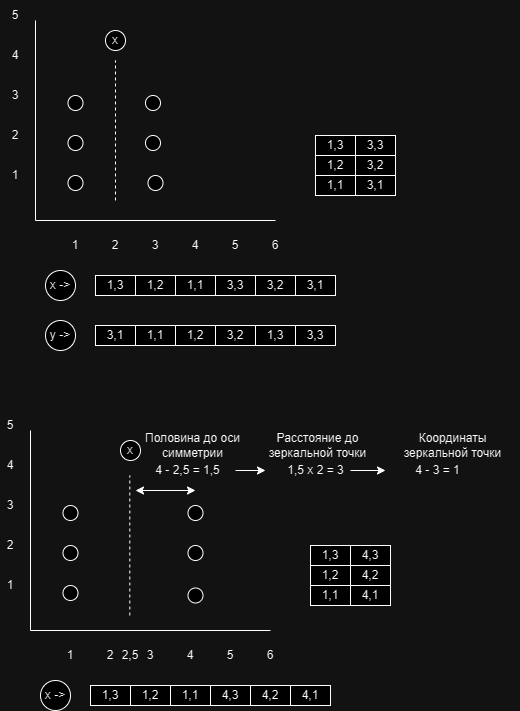

The diagram above was exported from draw.io. Its source (the exported page's mxGraphModel, read from the mxfile embedded in the PNG):
<mxGraphModel dx="1301" dy="829" grid="1" gridSize="10" guides="1" tooltips="1" connect="1" arrows="1" fold="1" page="1" pageScale="1" pageWidth="1654" pageHeight="1169" math="0" shadow="0">
  <root>
    <mxCell id="0" />
    <mxCell id="1" parent="0" />
    <mxCell id="GYjEa7R-q6kb1NJEpLeR-1" value="" style="endArrow=none;html=1;rounded=0;" parent="1" edge="1">
      <mxGeometry width="50" height="50" relative="1" as="geometry">
        <mxPoint x="120" y="280" as="sourcePoint" />
        <mxPoint x="120" y="80" as="targetPoint" />
      </mxGeometry>
    </mxCell>
    <mxCell id="GYjEa7R-q6kb1NJEpLeR-2" value="" style="endArrow=none;html=1;rounded=0;" parent="1" edge="1">
      <mxGeometry width="50" height="50" relative="1" as="geometry">
        <mxPoint x="120" y="280" as="sourcePoint" />
        <mxPoint x="360" y="280" as="targetPoint" />
      </mxGeometry>
    </mxCell>
    <mxCell id="GYjEa7R-q6kb1NJEpLeR-3" value="1" style="text;html=1;strokeColor=none;fillColor=none;align=center;verticalAlign=middle;whiteSpace=wrap;rounded=0;" parent="1" vertex="1">
      <mxGeometry x="150" y="290" width="20" height="30" as="geometry" />
    </mxCell>
    <mxCell id="GYjEa7R-q6kb1NJEpLeR-4" value="2" style="text;html=1;strokeColor=none;fillColor=none;align=center;verticalAlign=middle;whiteSpace=wrap;rounded=0;" parent="1" vertex="1">
      <mxGeometry x="190" y="290" width="20" height="30" as="geometry" />
    </mxCell>
    <mxCell id="GYjEa7R-q6kb1NJEpLeR-5" value="3" style="text;html=1;strokeColor=none;fillColor=none;align=center;verticalAlign=middle;whiteSpace=wrap;rounded=0;" parent="1" vertex="1">
      <mxGeometry x="230" y="290" width="20" height="30" as="geometry" />
    </mxCell>
    <mxCell id="GYjEa7R-q6kb1NJEpLeR-6" value="4" style="text;html=1;strokeColor=none;fillColor=none;align=center;verticalAlign=middle;whiteSpace=wrap;rounded=0;" parent="1" vertex="1">
      <mxGeometry x="270" y="290" width="20" height="30" as="geometry" />
    </mxCell>
    <mxCell id="GYjEa7R-q6kb1NJEpLeR-7" value="5" style="text;html=1;strokeColor=none;fillColor=none;align=center;verticalAlign=middle;whiteSpace=wrap;rounded=0;" parent="1" vertex="1">
      <mxGeometry x="310" y="290" width="20" height="30" as="geometry" />
    </mxCell>
    <mxCell id="GYjEa7R-q6kb1NJEpLeR-9" value="6" style="text;html=1;strokeColor=none;fillColor=none;align=center;verticalAlign=middle;whiteSpace=wrap;rounded=0;" parent="1" vertex="1">
      <mxGeometry x="350" y="290" width="20" height="30" as="geometry" />
    </mxCell>
    <mxCell id="GYjEa7R-q6kb1NJEpLeR-10" value="1" style="text;html=1;strokeColor=none;fillColor=none;align=center;verticalAlign=middle;whiteSpace=wrap;rounded=0;" parent="1" vertex="1">
      <mxGeometry x="90" y="220" width="20" height="30" as="geometry" />
    </mxCell>
    <mxCell id="GYjEa7R-q6kb1NJEpLeR-11" value="2" style="text;html=1;strokeColor=none;fillColor=none;align=center;verticalAlign=middle;whiteSpace=wrap;rounded=0;" parent="1" vertex="1">
      <mxGeometry x="90" y="180" width="20" height="30" as="geometry" />
    </mxCell>
    <mxCell id="GYjEa7R-q6kb1NJEpLeR-12" value="3" style="text;html=1;strokeColor=none;fillColor=none;align=center;verticalAlign=middle;whiteSpace=wrap;rounded=0;" parent="1" vertex="1">
      <mxGeometry x="90" y="140" width="20" height="30" as="geometry" />
    </mxCell>
    <mxCell id="GYjEa7R-q6kb1NJEpLeR-13" value="4" style="text;html=1;strokeColor=none;fillColor=none;align=center;verticalAlign=middle;whiteSpace=wrap;rounded=0;" parent="1" vertex="1">
      <mxGeometry x="90" y="100" width="20" height="30" as="geometry" />
    </mxCell>
    <mxCell id="GYjEa7R-q6kb1NJEpLeR-14" value="5" style="text;html=1;strokeColor=none;fillColor=none;align=center;verticalAlign=middle;whiteSpace=wrap;rounded=0;" parent="1" vertex="1">
      <mxGeometry x="90" y="60" width="20" height="30" as="geometry" />
    </mxCell>
    <mxCell id="GYjEa7R-q6kb1NJEpLeR-15" value="1,1" style="rounded=0;whiteSpace=wrap;html=1;" parent="1" vertex="1">
      <mxGeometry x="400" y="235" width="40" height="20" as="geometry" />
    </mxCell>
    <mxCell id="GYjEa7R-q6kb1NJEpLeR-16" value="" style="ellipse;whiteSpace=wrap;html=1;aspect=fixed;" parent="1" vertex="1">
      <mxGeometry x="152.5" y="195" width="15" height="15" as="geometry" />
    </mxCell>
    <mxCell id="GYjEa7R-q6kb1NJEpLeR-17" value="" style="ellipse;whiteSpace=wrap;html=1;aspect=fixed;" parent="1" vertex="1">
      <mxGeometry x="230" y="195" width="15" height="15" as="geometry" />
    </mxCell>
    <mxCell id="GYjEa7R-q6kb1NJEpLeR-19" value="" style="ellipse;whiteSpace=wrap;html=1;aspect=fixed;" parent="1" vertex="1">
      <mxGeometry x="152.5" y="235" width="15" height="15" as="geometry" />
    </mxCell>
    <mxCell id="GYjEa7R-q6kb1NJEpLeR-20" value="" style="ellipse;whiteSpace=wrap;html=1;aspect=fixed;" parent="1" vertex="1">
      <mxGeometry x="232.5" y="235" width="15" height="15" as="geometry" />
    </mxCell>
    <mxCell id="GYjEa7R-q6kb1NJEpLeR-21" value="" style="ellipse;whiteSpace=wrap;html=1;aspect=fixed;" parent="1" vertex="1">
      <mxGeometry x="152.5" y="155" width="15" height="15" as="geometry" />
    </mxCell>
    <mxCell id="GYjEa7R-q6kb1NJEpLeR-22" value="" style="ellipse;whiteSpace=wrap;html=1;aspect=fixed;" parent="1" vertex="1">
      <mxGeometry x="230" y="155" width="15" height="15" as="geometry" />
    </mxCell>
    <mxCell id="GYjEa7R-q6kb1NJEpLeR-23" value="" style="endArrow=none;html=1;rounded=0;dashed=1;" parent="1" edge="1">
      <mxGeometry width="50" height="50" relative="1" as="geometry">
        <mxPoint x="200" y="260" as="sourcePoint" />
        <mxPoint x="200" y="120" as="targetPoint" />
      </mxGeometry>
    </mxCell>
    <mxCell id="GYjEa7R-q6kb1NJEpLeR-24" value="1,2" style="rounded=0;whiteSpace=wrap;html=1;" parent="1" vertex="1">
      <mxGeometry x="400" y="215" width="40" height="20" as="geometry" />
    </mxCell>
    <mxCell id="GYjEa7R-q6kb1NJEpLeR-25" value="1,3" style="rounded=0;whiteSpace=wrap;html=1;" parent="1" vertex="1">
      <mxGeometry x="400" y="195" width="40" height="20" as="geometry" />
    </mxCell>
    <mxCell id="GYjEa7R-q6kb1NJEpLeR-26" value="3,1" style="rounded=0;whiteSpace=wrap;html=1;" parent="1" vertex="1">
      <mxGeometry x="440" y="235" width="40" height="20" as="geometry" />
    </mxCell>
    <mxCell id="GYjEa7R-q6kb1NJEpLeR-27" value="3,2" style="rounded=0;whiteSpace=wrap;html=1;" parent="1" vertex="1">
      <mxGeometry x="440" y="215" width="40" height="20" as="geometry" />
    </mxCell>
    <mxCell id="GYjEa7R-q6kb1NJEpLeR-28" value="3,3" style="rounded=0;whiteSpace=wrap;html=1;" parent="1" vertex="1">
      <mxGeometry x="440" y="195" width="40" height="20" as="geometry" />
    </mxCell>
    <mxCell id="GYjEa7R-q6kb1NJEpLeR-29" value="x -&amp;gt;" style="ellipse;whiteSpace=wrap;html=1;aspect=fixed;" parent="1" vertex="1">
      <mxGeometry x="130" y="330" width="30" height="30" as="geometry" />
    </mxCell>
    <mxCell id="GYjEa7R-q6kb1NJEpLeR-30" value="1,1" style="rounded=0;whiteSpace=wrap;html=1;" parent="1" vertex="1">
      <mxGeometry x="260" y="335" width="40" height="20" as="geometry" />
    </mxCell>
    <mxCell id="GYjEa7R-q6kb1NJEpLeR-31" value="1,2" style="rounded=0;whiteSpace=wrap;html=1;" parent="1" vertex="1">
      <mxGeometry x="220" y="335" width="40" height="20" as="geometry" />
    </mxCell>
    <mxCell id="GYjEa7R-q6kb1NJEpLeR-32" value="1,3" style="rounded=0;whiteSpace=wrap;html=1;" parent="1" vertex="1">
      <mxGeometry x="180" y="335" width="40" height="20" as="geometry" />
    </mxCell>
    <mxCell id="GYjEa7R-q6kb1NJEpLeR-33" value="3,1" style="rounded=0;whiteSpace=wrap;html=1;" parent="1" vertex="1">
      <mxGeometry x="380" y="335" width="40" height="20" as="geometry" />
    </mxCell>
    <mxCell id="GYjEa7R-q6kb1NJEpLeR-34" value="3,2" style="rounded=0;whiteSpace=wrap;html=1;" parent="1" vertex="1">
      <mxGeometry x="340" y="335" width="40" height="20" as="geometry" />
    </mxCell>
    <mxCell id="GYjEa7R-q6kb1NJEpLeR-35" value="3,3" style="rounded=0;whiteSpace=wrap;html=1;" parent="1" vertex="1">
      <mxGeometry x="300" y="335" width="40" height="20" as="geometry" />
    </mxCell>
    <mxCell id="GYjEa7R-q6kb1NJEpLeR-36" value="y -&amp;gt;" style="ellipse;whiteSpace=wrap;html=1;aspect=fixed;" parent="1" vertex="1">
      <mxGeometry x="130" y="380" width="30" height="30" as="geometry" />
    </mxCell>
    <mxCell id="GYjEa7R-q6kb1NJEpLeR-37" value="1,1" style="rounded=0;whiteSpace=wrap;html=1;" parent="1" vertex="1">
      <mxGeometry x="220" y="385" width="40" height="20" as="geometry" />
    </mxCell>
    <mxCell id="GYjEa7R-q6kb1NJEpLeR-38" value="1,2" style="rounded=0;whiteSpace=wrap;html=1;" parent="1" vertex="1">
      <mxGeometry x="260" y="385" width="40" height="20" as="geometry" />
    </mxCell>
    <mxCell id="GYjEa7R-q6kb1NJEpLeR-39" value="1,3" style="rounded=0;whiteSpace=wrap;html=1;" parent="1" vertex="1">
      <mxGeometry x="340" y="385" width="40" height="20" as="geometry" />
    </mxCell>
    <mxCell id="GYjEa7R-q6kb1NJEpLeR-40" value="3,1" style="rounded=0;whiteSpace=wrap;html=1;" parent="1" vertex="1">
      <mxGeometry x="180" y="385" width="40" height="20" as="geometry" />
    </mxCell>
    <mxCell id="GYjEa7R-q6kb1NJEpLeR-41" value="3,2" style="rounded=0;whiteSpace=wrap;html=1;" parent="1" vertex="1">
      <mxGeometry x="300" y="385" width="40" height="20" as="geometry" />
    </mxCell>
    <mxCell id="GYjEa7R-q6kb1NJEpLeR-42" value="3,3" style="rounded=0;whiteSpace=wrap;html=1;" parent="1" vertex="1">
      <mxGeometry x="380" y="385" width="40" height="20" as="geometry" />
    </mxCell>
    <mxCell id="GYjEa7R-q6kb1NJEpLeR-43" value="x" style="ellipse;whiteSpace=wrap;html=1;aspect=fixed;" parent="1" vertex="1">
      <mxGeometry x="190" y="90" width="20" height="20" as="geometry" />
    </mxCell>
    <mxCell id="HzvfoQAa3rLdQ5Am00VY-84" value="" style="endArrow=none;html=1;rounded=0;" parent="1" edge="1">
      <mxGeometry width="50" height="50" relative="1" as="geometry">
        <mxPoint x="115" y="690" as="sourcePoint" />
        <mxPoint x="115" y="490" as="targetPoint" />
      </mxGeometry>
    </mxCell>
    <mxCell id="HzvfoQAa3rLdQ5Am00VY-85" value="" style="endArrow=none;html=1;rounded=0;" parent="1" edge="1">
      <mxGeometry width="50" height="50" relative="1" as="geometry">
        <mxPoint x="115" y="690" as="sourcePoint" />
        <mxPoint x="355" y="690" as="targetPoint" />
      </mxGeometry>
    </mxCell>
    <mxCell id="HzvfoQAa3rLdQ5Am00VY-86" value="1" style="text;html=1;strokeColor=none;fillColor=none;align=center;verticalAlign=middle;whiteSpace=wrap;rounded=0;" parent="1" vertex="1">
      <mxGeometry x="145" y="700" width="20" height="30" as="geometry" />
    </mxCell>
    <mxCell id="HzvfoQAa3rLdQ5Am00VY-87" value="2" style="text;html=1;strokeColor=none;fillColor=none;align=center;verticalAlign=middle;whiteSpace=wrap;rounded=0;" parent="1" vertex="1">
      <mxGeometry x="185" y="700" width="20" height="30" as="geometry" />
    </mxCell>
    <mxCell id="HzvfoQAa3rLdQ5Am00VY-88" value="3" style="text;html=1;strokeColor=none;fillColor=none;align=center;verticalAlign=middle;whiteSpace=wrap;rounded=0;" parent="1" vertex="1">
      <mxGeometry x="225" y="700" width="20" height="30" as="geometry" />
    </mxCell>
    <mxCell id="HzvfoQAa3rLdQ5Am00VY-89" value="4" style="text;html=1;strokeColor=none;fillColor=none;align=center;verticalAlign=middle;whiteSpace=wrap;rounded=0;" parent="1" vertex="1">
      <mxGeometry x="265" y="700" width="20" height="30" as="geometry" />
    </mxCell>
    <mxCell id="HzvfoQAa3rLdQ5Am00VY-90" value="5" style="text;html=1;strokeColor=none;fillColor=none;align=center;verticalAlign=middle;whiteSpace=wrap;rounded=0;" parent="1" vertex="1">
      <mxGeometry x="305" y="700" width="20" height="30" as="geometry" />
    </mxCell>
    <mxCell id="HzvfoQAa3rLdQ5Am00VY-91" value="6" style="text;html=1;strokeColor=none;fillColor=none;align=center;verticalAlign=middle;whiteSpace=wrap;rounded=0;" parent="1" vertex="1">
      <mxGeometry x="345" y="700" width="20" height="30" as="geometry" />
    </mxCell>
    <mxCell id="HzvfoQAa3rLdQ5Am00VY-92" value="1" style="text;html=1;strokeColor=none;fillColor=none;align=center;verticalAlign=middle;whiteSpace=wrap;rounded=0;" parent="1" vertex="1">
      <mxGeometry x="85" y="630" width="20" height="30" as="geometry" />
    </mxCell>
    <mxCell id="HzvfoQAa3rLdQ5Am00VY-93" value="2" style="text;html=1;strokeColor=none;fillColor=none;align=center;verticalAlign=middle;whiteSpace=wrap;rounded=0;" parent="1" vertex="1">
      <mxGeometry x="85" y="590" width="20" height="30" as="geometry" />
    </mxCell>
    <mxCell id="HzvfoQAa3rLdQ5Am00VY-94" value="3" style="text;html=1;strokeColor=none;fillColor=none;align=center;verticalAlign=middle;whiteSpace=wrap;rounded=0;" parent="1" vertex="1">
      <mxGeometry x="85" y="550" width="20" height="30" as="geometry" />
    </mxCell>
    <mxCell id="HzvfoQAa3rLdQ5Am00VY-95" value="4" style="text;html=1;strokeColor=none;fillColor=none;align=center;verticalAlign=middle;whiteSpace=wrap;rounded=0;" parent="1" vertex="1">
      <mxGeometry x="85" y="510" width="20" height="30" as="geometry" />
    </mxCell>
    <mxCell id="HzvfoQAa3rLdQ5Am00VY-96" value="5" style="text;html=1;strokeColor=none;fillColor=none;align=center;verticalAlign=middle;whiteSpace=wrap;rounded=0;" parent="1" vertex="1">
      <mxGeometry x="85" y="470" width="20" height="30" as="geometry" />
    </mxCell>
    <mxCell id="HzvfoQAa3rLdQ5Am00VY-97" value="1,1" style="rounded=0;whiteSpace=wrap;html=1;" parent="1" vertex="1">
      <mxGeometry x="395" y="645" width="40" height="20" as="geometry" />
    </mxCell>
    <mxCell id="HzvfoQAa3rLdQ5Am00VY-98" value="" style="ellipse;whiteSpace=wrap;html=1;aspect=fixed;" parent="1" vertex="1">
      <mxGeometry x="147.5" y="605" width="15" height="15" as="geometry" />
    </mxCell>
    <mxCell id="HzvfoQAa3rLdQ5Am00VY-99" value="" style="ellipse;whiteSpace=wrap;html=1;aspect=fixed;" parent="1" vertex="1">
      <mxGeometry x="272.5" y="605" width="15" height="15" as="geometry" />
    </mxCell>
    <mxCell id="HzvfoQAa3rLdQ5Am00VY-100" value="" style="ellipse;whiteSpace=wrap;html=1;aspect=fixed;" parent="1" vertex="1">
      <mxGeometry x="147.5" y="645" width="15" height="15" as="geometry" />
    </mxCell>
    <mxCell id="HzvfoQAa3rLdQ5Am00VY-101" value="" style="ellipse;whiteSpace=wrap;html=1;aspect=fixed;" parent="1" vertex="1">
      <mxGeometry x="272.5" y="647.5" width="15" height="15" as="geometry" />
    </mxCell>
    <mxCell id="HzvfoQAa3rLdQ5Am00VY-102" value="" style="ellipse;whiteSpace=wrap;html=1;aspect=fixed;" parent="1" vertex="1">
      <mxGeometry x="147.5" y="565" width="15" height="15" as="geometry" />
    </mxCell>
    <mxCell id="HzvfoQAa3rLdQ5Am00VY-103" value="" style="ellipse;whiteSpace=wrap;html=1;aspect=fixed;" parent="1" vertex="1">
      <mxGeometry x="272.5" y="565" width="15" height="15" as="geometry" />
    </mxCell>
    <mxCell id="HzvfoQAa3rLdQ5Am00VY-104" value="" style="endArrow=none;html=1;rounded=0;dashed=1;" parent="1" edge="1">
      <mxGeometry width="50" height="50" relative="1" as="geometry">
        <mxPoint x="214.31" y="675" as="sourcePoint" />
        <mxPoint x="214.31" y="535" as="targetPoint" />
      </mxGeometry>
    </mxCell>
    <mxCell id="HzvfoQAa3rLdQ5Am00VY-105" value="1,2" style="rounded=0;whiteSpace=wrap;html=1;" parent="1" vertex="1">
      <mxGeometry x="395" y="625" width="40" height="20" as="geometry" />
    </mxCell>
    <mxCell id="HzvfoQAa3rLdQ5Am00VY-106" value="1,3" style="rounded=0;whiteSpace=wrap;html=1;" parent="1" vertex="1">
      <mxGeometry x="395" y="605" width="40" height="20" as="geometry" />
    </mxCell>
    <mxCell id="HzvfoQAa3rLdQ5Am00VY-107" value="4,1" style="rounded=0;whiteSpace=wrap;html=1;" parent="1" vertex="1">
      <mxGeometry x="435" y="645" width="40" height="20" as="geometry" />
    </mxCell>
    <mxCell id="HzvfoQAa3rLdQ5Am00VY-108" value="4,2" style="rounded=0;whiteSpace=wrap;html=1;" parent="1" vertex="1">
      <mxGeometry x="435" y="625" width="40" height="20" as="geometry" />
    </mxCell>
    <mxCell id="HzvfoQAa3rLdQ5Am00VY-109" value="4,3" style="rounded=0;whiteSpace=wrap;html=1;" parent="1" vertex="1">
      <mxGeometry x="435" y="605" width="40" height="20" as="geometry" />
    </mxCell>
    <mxCell id="HzvfoQAa3rLdQ5Am00VY-110" value="x -&amp;gt;" style="ellipse;whiteSpace=wrap;html=1;aspect=fixed;" parent="1" vertex="1">
      <mxGeometry x="125" y="740" width="30" height="30" as="geometry" />
    </mxCell>
    <mxCell id="HzvfoQAa3rLdQ5Am00VY-111" value="1,1" style="rounded=0;whiteSpace=wrap;html=1;" parent="1" vertex="1">
      <mxGeometry x="255" y="745" width="40" height="20" as="geometry" />
    </mxCell>
    <mxCell id="HzvfoQAa3rLdQ5Am00VY-112" value="1,2" style="rounded=0;whiteSpace=wrap;html=1;" parent="1" vertex="1">
      <mxGeometry x="215" y="745" width="40" height="20" as="geometry" />
    </mxCell>
    <mxCell id="HzvfoQAa3rLdQ5Am00VY-113" value="1,3" style="rounded=0;whiteSpace=wrap;html=1;" parent="1" vertex="1">
      <mxGeometry x="175" y="745" width="40" height="20" as="geometry" />
    </mxCell>
    <mxCell id="HzvfoQAa3rLdQ5Am00VY-114" value="4,1" style="rounded=0;whiteSpace=wrap;html=1;" parent="1" vertex="1">
      <mxGeometry x="375" y="745" width="40" height="20" as="geometry" />
    </mxCell>
    <mxCell id="HzvfoQAa3rLdQ5Am00VY-115" value="4,2" style="rounded=0;whiteSpace=wrap;html=1;" parent="1" vertex="1">
      <mxGeometry x="335" y="745" width="40" height="20" as="geometry" />
    </mxCell>
    <mxCell id="HzvfoQAa3rLdQ5Am00VY-116" value="4,3" style="rounded=0;whiteSpace=wrap;html=1;" parent="1" vertex="1">
      <mxGeometry x="295" y="745" width="40" height="20" as="geometry" />
    </mxCell>
    <mxCell id="HzvfoQAa3rLdQ5Am00VY-117" value="x" style="ellipse;whiteSpace=wrap;html=1;aspect=fixed;" parent="1" vertex="1">
      <mxGeometry x="205" y="500" width="20" height="20" as="geometry" />
    </mxCell>
    <mxCell id="HzvfoQAa3rLdQ5Am00VY-120" value="2,5" style="text;html=1;strokeColor=none;fillColor=none;align=center;verticalAlign=middle;whiteSpace=wrap;rounded=0;" parent="1" vertex="1">
      <mxGeometry x="205" y="700" width="20" height="30" as="geometry" />
    </mxCell>
    <mxCell id="HzvfoQAa3rLdQ5Am00VY-122" value="" style="endArrow=classic;startArrow=classic;html=1;rounded=0;" parent="1" edge="1">
      <mxGeometry width="50" height="50" relative="1" as="geometry">
        <mxPoint x="220" y="550" as="sourcePoint" />
        <mxPoint x="280" y="550" as="targetPoint" />
      </mxGeometry>
    </mxCell>
    <mxCell id="HzvfoQAa3rLdQ5Am00VY-123" value="4 - 2,5 = 1,5&lt;br&gt;" style="text;html=1;strokeColor=none;fillColor=none;align=center;verticalAlign=middle;whiteSpace=wrap;rounded=0;" parent="1" vertex="1">
      <mxGeometry x="225" y="520" width="95" height="20" as="geometry" />
    </mxCell>
    <mxCell id="HzvfoQAa3rLdQ5Am00VY-124" value="" style="endArrow=classic;html=1;rounded=0;exitX=1;exitY=0.5;exitDx=0;exitDy=0;" parent="1" source="HzvfoQAa3rLdQ5Am00VY-123" edge="1">
      <mxGeometry width="50" height="50" relative="1" as="geometry">
        <mxPoint x="390" y="570" as="sourcePoint" />
        <mxPoint x="350" y="530" as="targetPoint" />
      </mxGeometry>
    </mxCell>
    <mxCell id="HzvfoQAa3rLdQ5Am00VY-125" value="1,5 х 2 = 3" style="text;html=1;strokeColor=none;fillColor=none;align=center;verticalAlign=middle;whiteSpace=wrap;rounded=0;" parent="1" vertex="1">
      <mxGeometry x="352.5" y="520" width="95" height="20" as="geometry" />
    </mxCell>
    <mxCell id="HzvfoQAa3rLdQ5Am00VY-127" value="" style="endArrow=classic;html=1;rounded=0;exitX=1;exitY=0.5;exitDx=0;exitDy=0;" parent="1" edge="1">
      <mxGeometry width="50" height="50" relative="1" as="geometry">
        <mxPoint x="435" y="530" as="sourcePoint" />
        <mxPoint x="470" y="530" as="targetPoint" />
      </mxGeometry>
    </mxCell>
    <mxCell id="HzvfoQAa3rLdQ5Am00VY-128" value="4 - 3 = 1" style="text;html=1;strokeColor=none;fillColor=none;align=center;verticalAlign=middle;whiteSpace=wrap;rounded=0;" parent="1" vertex="1">
      <mxGeometry x="475" y="520" width="95" height="20" as="geometry" />
    </mxCell>
    <mxCell id="HzvfoQAa3rLdQ5Am00VY-129" value="Половина до оси симметрии" style="text;html=1;strokeColor=none;fillColor=none;align=center;verticalAlign=middle;whiteSpace=wrap;rounded=0;" parent="1" vertex="1">
      <mxGeometry x="210" y="490" width="135" height="30" as="geometry" />
    </mxCell>
    <mxCell id="HzvfoQAa3rLdQ5Am00VY-130" value="Расстояние до зеркальной точки" style="text;html=1;strokeColor=none;fillColor=none;align=center;verticalAlign=middle;whiteSpace=wrap;rounded=0;" parent="1" vertex="1">
      <mxGeometry x="335" y="490" width="135" height="30" as="geometry" />
    </mxCell>
    <mxCell id="HzvfoQAa3rLdQ5Am00VY-131" value="Координаты зеркальной точки" style="text;html=1;strokeColor=none;fillColor=none;align=center;verticalAlign=middle;whiteSpace=wrap;rounded=0;" parent="1" vertex="1">
      <mxGeometry x="470" y="490" width="135" height="30" as="geometry" />
    </mxCell>
  </root>
</mxGraphModel>